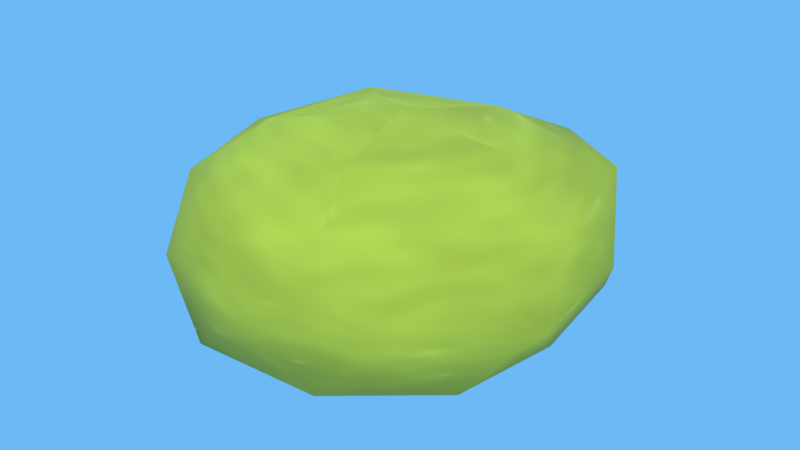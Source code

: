 # Source: source.blend  (saved by Blender 5.2.45; exported with 4.5.12 LTS)
import bpy
from mathutils import Matrix  # noqa: F401  (used for matrix-valued properties, if any)

bpy.ops.wm.read_factory_settings(use_empty=True)
scene = bpy.context.scene
scene.name = 'Scene'

# ---- images (referenced by path relative to the original .blend; pixels are not part of the script)
import os
ASSET_DIR = os.environ.get("B2B_ASSET_DIR", "")  # directory of the original .blend (textures are referenced by path, not embedded)
HERE = os.path.dirname(os.path.abspath(__file__))  # packed textures are extracted next to this script under _unpacked/

def load_image(name, relpath, width, height, colorspace="sRGB"):
    """Load a texture the original file referenced (path relative to the .blend, or extracted next to this script)."""
    p = next((c for c in (os.path.join(HERE, relpath), os.path.join(ASSET_DIR, relpath)) if relpath and os.path.exists(c)), "")
    if p:
        img = bpy.data.images.load(p, check_existing=True)
        img.name = name
    else:  # same state as the original file: an image datablock whose file is absent (Cycles renders it pink)
        img = bpy.data.images.new(name, width, height)
        img.source = "FILE"
        img.filepath = "//" + (relpath or name)
    img.colorspace_settings.name = colorspace
    return img
img_nature_bush_tex = load_image('nature_bush_tex', '_unpacked/nature_bush_tex.2e507929.png', 512, 512, 'sRGB')

# ---- materials (node trees are filled in below, after node groups)
mat_nature_bush = bpy.data.materials.new('nature_bush')

# ---- material node trees
mat_nature_bush.use_nodes = True; mat_nature_bush.node_tree.nodes.clear()
_N = mat_nature_bush.node_tree.nodes; _L = mat_nature_bush.node_tree.links
n0 = _N.new('ShaderNodeBsdfPrincipled'); n0.name = 'Principled BSDF'; n0.location = (-200, 100)
n0.inputs[2].default_value = 1.0
n0.inputs[10].default_value = 0.005
n1 = _N.new('ShaderNodeOutputMaterial'); n1.name = 'Material Output'; n1.location = (200, 100)
n2 = _N.new('ShaderNodeTexImage'); n2.name = 'Image Texture'; n2.location = (0, 0)
n2.image = img_nature_bush_tex
_L.new(n0.outputs[0], n1.inputs[0])
_L.new(n2.outputs[0], n0.inputs[0])
n1.is_active_output = True

# ---- world
world_game_world = bpy.data.worlds.new('game_world'); scene.world = world_game_world
world_game_world.use_nodes = True; world_game_world.node_tree.nodes.clear()
_N = world_game_world.node_tree.nodes; _L = world_game_world.node_tree.links
n0 = _N.new('ShaderNodeBackground'); n0.name = 'Background'; n0.location = (-200, 100)
n0.inputs[0].default_value = (0.3968, 0.5776, 0.7424, 1.0)
n0.inputs[1].default_value = 1.16
n1 = _N.new('ShaderNodeOutputWorld'); n1.name = 'World Output'; n1.location = (200, 100)
n2 = _N.new('ShaderNodeBackground'); n2.name = 'Background.001'; n2.location = (0, 0)
n2.inputs[0].default_value = (0.15, 0.4851, 0.9131, 1.0)
n3 = _N.new('ShaderNodeLightPath'); n3.name = 'Light Path'; n3.location = (0, 0)
n4 = _N.new('ShaderNodeMixShader'); n4.name = 'Mix Shader'; n4.location = (0, 0)
_L.new(n0.outputs[0], n4.inputs[1])
_L.new(n2.outputs[0], n4.inputs[2])
_L.new(n3.outputs[0], n4.inputs[0])
_L.new(n4.outputs[0], n1.inputs[0])
n1.is_active_output = True

# ---- lights
light_game_sun = bpy.data.lights.new('game_sun', 'SUN')
light_game_sun.color = (1.0, 0.807, 0.5271)
light_game_sun.angle = 0.02
light_game_sun.energy = 2.9

# ---- meshes
me_nature_bush = bpy.data.meshes.new('nature_bush')
me_nature_bush.from_pydata([(0.0, 0.0, -0.2123), (0.2773, -0.2014, -0.09639), (-0.1113, -0.3424, -0.1013), (-0.3382, 0.0, -0.09513), (-0.1051, 0.3236, -0.0957), (0.2783, 0.2022, -0.09676), (0.1004, -0.309, 0.09137), (-0.2754, -0.2001, 0.09575), (-0.28, 0.2034, 0.09733), (0.1093, 0.3365, 0.09951), (0.3206, 0.0, 0.09016), (0.0, 0.0, 0.2079), (-0.0582, -0.1791, -0.1714), (0.1686, -0.1225, -0.1897), (0.1026, -0.3157, -0.1154), (0.3025, 0.0, -0.1052), (0.1725, 0.1254, -0.1941), (-0.2128, 0.0, -0.1937), (-0.2671, -0.1941, -0.1148), (-0.06273, 0.1931, -0.1848), (-0.249, 0.1809, -0.107), (0.09311, 0.2866, -0.1047), (0.3628, -0.1179, 0.0), (0.3391, 0.1102, 0.0), (0.0, -0.3635, 0.0), (0.2153, -0.2963, 0.0), (-0.3376, -0.1097, 0.0), (-0.2222, -0.3059, 0.0), (-0.2215, 0.3049, 0.0), (-0.3787, 0.1231, 0.0), (0.224, 0.3082, 0.0), (0.0, 0.3875, 0.0), (0.2615, -0.19, 0.1124), (-0.1022, -0.3144, 0.1149), (-0.3213, 0.0, 0.1117), (-0.09679, 0.2979, 0.1089), (0.2797, 0.2032, 0.1202), (0.06602, -0.2032, 0.1944), (0.2093, 0.0, 0.1905), (-0.1663, -0.1208, 0.1871), (-0.1574, 0.1144, 0.1771), (0.0594, 0.1828, 0.1749)], [], [(0, 13, 12), (1, 13, 15), (0, 12, 17), (0, 17, 19), (0, 19, 16), (1, 15, 22), (2, 14, 24), (3, 18, 26), (4, 20, 28), (5, 21, 30), (1, 22, 25), (2, 24, 27), (3, 26, 29), (4, 28, 31), (5, 30, 23), (6, 32, 37), (7, 33, 39), (8, 34, 40), (9, 35, 41), (10, 36, 38), (38, 41, 11), (38, 36, 41), (36, 9, 41), (41, 40, 11), (41, 35, 40), (35, 8, 40), (40, 39, 11), (40, 34, 39), (34, 7, 39), (39, 37, 11), (39, 33, 37), (33, 6, 37), (37, 38, 11), (37, 32, 38), (32, 10, 38), (23, 36, 10), (23, 30, 36), (30, 9, 36), (31, 35, 9), (31, 28, 35), (28, 8, 35), (29, 34, 8), (29, 26, 34), (26, 7, 34), (27, 33, 7), (27, 24, 33), (24, 6, 33), (25, 32, 6), (25, 22, 32), (22, 10, 32), (30, 31, 9), (30, 21, 31), (21, 4, 31), (28, 29, 8), (28, 20, 29), (20, 3, 29), (26, 27, 7), (26, 18, 27), (18, 2, 27), (24, 25, 6), (24, 14, 25), (14, 1, 25), (22, 23, 10), (22, 15, 23), (15, 5, 23), (16, 21, 5), (16, 19, 21), (19, 4, 21), (19, 20, 4), (19, 17, 20), (17, 3, 20), (17, 18, 3), (17, 12, 18), (12, 2, 18), (15, 16, 5), (15, 13, 16), (13, 0, 16), (12, 14, 2), (12, 13, 14), (13, 1, 14)])
me_nature_bush.polygons.foreach_set('use_smooth', [True] * 80)
_uv = me_nature_bush.uv_layers.new(name='UVMap')
_uv.uv.foreach_set('vector', [0.1818, 0.02, 0.2273, 0.18, 0.1364, 0.18, 0.2727, 0.34, 0.3182, 0.18, 0.3636, 0.34, 0.9091, 0.02, 0.9545, 0.18, 0.8636, 0.18, 0.7273, 0.02, 0.7727, 0.18, 0.6818, 0.18, 0.5455, 0.02, 0.5909, 0.18, 0.5, 0.18, 0.2727, 0.34, 0.3636, 0.34, 0.3182, 0.5, 0.09091, 0.34, 0.1818, 0.34, 0.1364, 0.5, 0.8182, 0.34, 0.9091, 0.34, 0.8636, 0.5, 0.6364, 0.34, 0.7273, 0.34, 0.6818, 0.5, 0.4545, 0.34, 0.5455, 0.34, 0.5, 0.5, 0.2727, 0.34, 0.3182, 0.5, 0.2273, 0.5, 0.09091, 0.34, 0.1364, 0.5, 0.04546, 0.5, 0.8182, 0.34, 0.8636, 0.5, 0.7727, 0.5, 0.6364, 0.34, 0.6818, 0.5, 0.5909, 0.5, 0.4545, 0.34, 0.5, 0.5, 0.4091, 0.5, 0.1818, 0.66, 0.2727, 0.66, 0.2273, 0.82, 0.0, 0.66, 0.09091, 0.66, 0.04546, 0.82, 0.7273, 0.66, 0.8182, 0.66, 0.7727, 0.82, 0.5455, 0.66, 0.6364, 0.66, 0.5909, 0.82, 0.3636, 0.66, 0.4545, 0.66, 0.4091, 0.82, 0.4091, 0.82, 0.5, 0.82, 0.4545, 0.98, 0.4091, 0.82, 0.4545, 0.66, 0.5, 0.82, 0.4545, 0.66, 0.5455, 0.66, 0.5, 0.82, 0.5909, 0.82, 0.6818, 0.82, 0.6364, 0.98, 0.5909, 0.82, 0.6364, 0.66, 0.6818, 0.82, 0.6364, 0.66, 0.7273, 0.66, 0.6818, 0.82, 0.7727, 0.82, 0.8636, 0.82, 0.8182, 0.98, 0.7727, 0.82, 0.8182, 0.66, 0.8636, 0.82, 0.8182, 0.66, 0.9091, 0.66, 0.8636, 0.82, 0.04546, 0.82, 0.1364, 0.82, 0.09091, 0.98, 0.04546, 0.82, 0.09091, 0.66, 0.1364, 0.82, 0.09091, 0.66, 0.1818, 0.66, 0.1364, 0.82, 0.2273, 0.82, 0.3182, 0.82, 0.2727, 0.98, 0.2273, 0.82, 0.2727, 0.66, 0.3182, 0.82, 0.2727, 0.66, 0.3636, 0.66, 0.3182, 0.82, 0.4091, 0.5, 0.4545, 0.66, 0.3636, 0.66, 0.4091, 0.5, 0.5, 0.5, 0.4545, 0.66, 0.5, 0.5, 0.5455, 0.66, 0.4545, 0.66, 0.5909, 0.5, 0.6364, 0.66, 0.5455, 0.66, 0.5909, 0.5, 0.6818, 0.5, 0.6364, 0.66, 0.6818, 0.5, 0.7273, 0.66, 0.6364, 0.66, 0.7727, 0.5, 0.8182, 0.66, 0.7273, 0.66, 0.7727, 0.5, 0.8636, 0.5, 0.8182, 0.66, 0.8636, 0.5, 0.9091, 0.66, 0.8182, 0.66, 0.04546, 0.5, 0.09091, 0.66, 0.0, 0.66, 0.04546, 0.5, 0.1364, 0.5, 0.09091, 0.66, 0.1364, 0.5, 0.1818, 0.66, 0.09091, 0.66, 0.2273, 0.5, 0.2727, 0.66, 0.1818, 0.66, 0.2273, 0.5, 0.3182, 0.5, 0.2727, 0.66, 0.3182, 0.5, 0.3636, 0.66, 0.2727, 0.66, 0.5, 0.5, 0.5909, 0.5, 0.5455, 0.66, 0.5, 0.5, 0.5455, 0.34, 0.5909, 0.5, 0.5455, 0.34, 0.6364, 0.34, 0.5909, 0.5, 0.6818, 0.5, 0.7727, 0.5, 0.7273, 0.66, 0.6818, 0.5, 0.7273, 0.34, 0.7727, 0.5, 0.7273, 0.34, 0.8182, 0.34, 0.7727, 0.5, 0.8636, 0.5, 0.9545, 0.5, 0.9091, 0.66, 0.8636, 0.5, 0.9091, 0.34, 0.9545, 0.5, 0.9091, 0.34, 1.0, 0.34, 0.9545, 0.5, 0.1364, 0.5, 0.2273, 0.5, 0.1818, 0.66, 0.1364, 0.5, 0.1818, 0.34, 0.2273, 0.5, 0.1818, 0.34, 0.2727, 0.34, 0.2273, 0.5, 0.3182, 0.5, 0.4091, 0.5, 0.3636, 0.66, 0.3182, 0.5, 0.3636, 0.34, 0.4091, 0.5, 0.3636, 0.34, 0.4545, 0.34, 0.4091, 0.5, 0.5, 0.18, 0.5455, 0.34, 0.4545, 0.34, 0.5, 0.18, 0.5909, 0.18, 0.5455, 0.34, 0.5909, 0.18, 0.6364, 0.34, 0.5455, 0.34, 0.6818, 0.18, 0.7273, 0.34, 0.6364, 0.34, 0.6818, 0.18, 0.7727, 0.18, 0.7273, 0.34, 0.7727, 0.18, 0.8182, 0.34, 0.7273, 0.34, 0.8636, 0.18, 0.9091, 0.34, 0.8182, 0.34, 0.8636, 0.18, 0.9545, 0.18, 0.9091, 0.34, 0.9545, 0.18, 1.0, 0.34, 0.9091, 0.34, 0.3636, 0.34, 0.4091, 0.18, 0.4545, 0.34, 0.3636, 0.34, 0.3182, 0.18, 0.4091, 0.18, 0.3182, 0.18, 0.3636, 0.02, 0.4091, 0.18, 0.1364, 0.18, 0.1818, 0.34, 0.09091, 0.34, 0.1364, 0.18, 0.2273, 0.18, 0.1818, 0.34, 0.2273, 0.18, 0.2727, 0.34, 0.1818, 0.34])
me_nature_bush.materials.append(mat_nature_bush)
me_nature_bush.update()

# ---- objects
ob_nature_bush = bpy.data.objects.new('nature_bush', me_nature_bush)
ob_game_sun = bpy.data.objects.new('game_sun', light_game_sun)

# ---- transforms, parenting, visibility, modifiers, constraints
ob_nature_bush.location = (0.007945, -0.01197, 0.2123)
ob_game_sun.location = (0.0, 0.0, 0.0)
ob_game_sun.rotation_euler = (0.7854, 5.061e-08, 0.6981)

# ---- collection membership
scene.collection.objects.link(ob_nature_bush)
scene.collection.objects.link(ob_game_sun)

# ---- scene / render settings (as saved in the file)
scene.frame_start = 1; scene.frame_end = 250; scene.frame_set(1)
scene.render.engine = 'BLENDER_EEVEE_NEXT'
scene.render.resolution_x = 1280
scene.render.resolution_y = 720
scene.render.bake_bias = 0.0
scene.render.bake_samples = 0
scene.render.compositor_device = 'GPU'
scene.eevee.use_volume_custom_range = False
scene.eevee.fast_gi_thickness_near = 0.1
scene.eevee.fast_gi_thickness_far = 0.0
scene.eevee.ray_tracing_options.screen_trace_thickness = 0.1
scene.view_settings.view_transform = 'Standard'
bpy.context.view_layer.update()

# ---- added for rendering (the .blend has no active camera): camera
cam_auto = bpy.data.cameras.new('AutoCamera')
cam_auto.lens = 50.0
cam_auto.sensor_width = 36.0
cam_auto.clip_end = 1000.0
ob_auto_camera = bpy.data.objects.new('AutoCamera', cam_auto)
scene.collection.objects.link(ob_auto_camera)
ob_auto_camera.location = (1.05104, -1.26125, 1.05093)
ob_auto_camera.rotation_euler = (1.09748, -7.21219e-08, 0.694738)
scene.camera = ob_auto_camera
bpy.context.view_layer.update()
